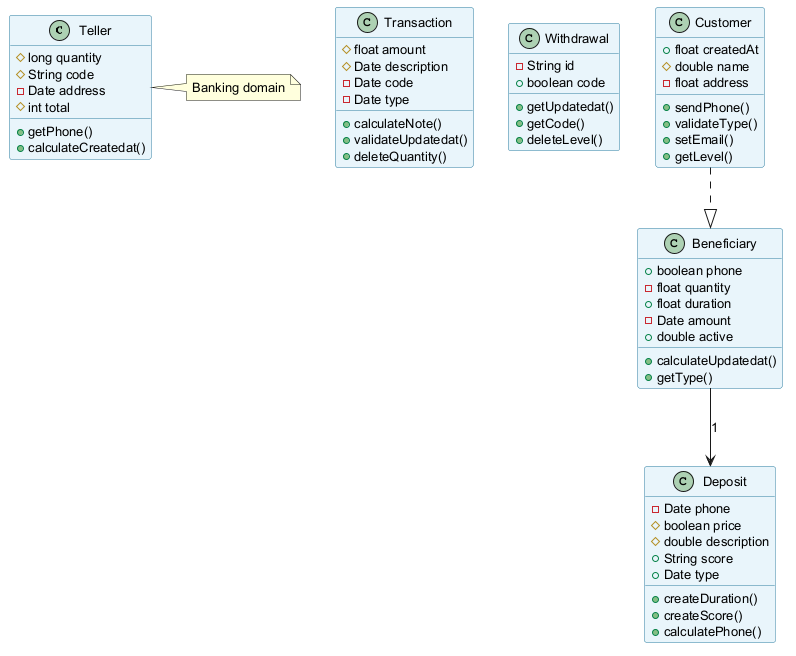

The diagram above was rendered by PlantUML. Its source (embedded in the PNG):
@startuml
skinparam backgroundColor #FFFFFF
skinparam classBackgroundColor #E8F4FA
skinparam classBorderColor #2C7DA0
skinparam defaultFontSize 13
class Teller {
  #long quantity
  #String code
  -Date address
  #int total
  +getPhone()
  +calculateCreatedat()
}
class Transaction {
  #float amount
  #Date description
  -Date code
  -Date type
  +calculateNote()
  +validateUpdatedat()
  +deleteQuantity()
}
class Withdrawal {
  -String id
  +boolean code
  +getUpdatedat()
  +getCode()
  +deleteLevel()
}
class Customer {
  +float createdAt
  #double name
  -float address
  +sendPhone()
  +validateType()
  +setEmail()
  +getLevel()
}
class Beneficiary {
  +boolean phone
  -float quantity
  +float duration
  -Date amount
  +double active
  +calculateUpdatedat()
  +getType()
}
class Deposit {
  -Date phone
  #boolean price
  #double description
  +String score
  +Date type
  +createDuration()
  +createScore()
  +calculatePhone()
}
Beneficiary --> Deposit : "1"
Customer ..|> Beneficiary
note right of Teller : Banking domain
@enduml